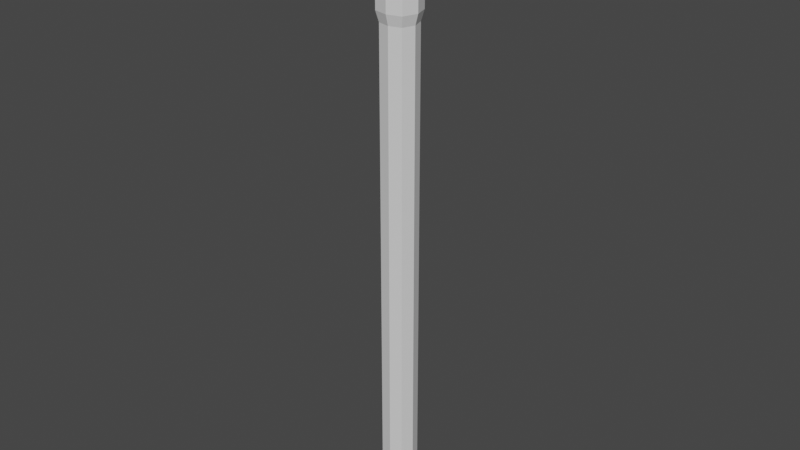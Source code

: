 # Source: pully-handle.blend  (saved by Blender 2.90.8; exported with 4.5.12 LTS)
import bpy
from mathutils import Matrix  # noqa: F401  (used for matrix-valued properties, if any)

bpy.ops.wm.read_factory_settings(use_empty=True)
scene = bpy.context.scene
scene.name = 'Scene'

# ---- collections
col_collection = bpy.data.collections.new('Collection'); scene.collection.children.link(col_collection)

# ---- materials (node trees are filled in below, after node groups)
mat_material = bpy.data.materials.new('Material')
mat_material.alpha_threshold = 0.0
mat_material.use_transparent_shadow = False
mat_material.line_color = (0.0, 0.0, 0.0, 1.0)

# ---- material node trees
mat_material.use_nodes = True; mat_material.node_tree.nodes.clear()
_N = mat_material.node_tree.nodes; _L = mat_material.node_tree.links
n0 = _N.new('ShaderNodeOutputMaterial'); n0.name = 'Material Output'; n0.location = (300, 300)
n1 = _N.new('ShaderNodeBsdfPrincipled'); n1.name = 'Principled BSDF'; n1.location = (10, 300)
n1.distribution = 'GGX'
n1.subsurface_method = 'BURLEY'
n1.inputs[2].default_value = 0.4
n1.inputs[3].default_value = 1.45
n1.inputs[27].default_value = (0.0, 0.0, 0.0, 1.0)
n1.inputs[28].default_value = 1.0
_L.new(n1.outputs[0], n0.inputs[0])
n0.is_active_output = True

# ---- world
world_world = bpy.data.worlds.new('World'); scene.world = world_world
world_world.use_nodes = True; world_world.node_tree.nodes.clear()
_N = world_world.node_tree.nodes; _L = world_world.node_tree.links
n0 = _N.new('ShaderNodeOutputWorld'); n0.name = 'World Output'; n0.location = (300, 300)
n1 = _N.new('ShaderNodeBackground'); n1.name = 'Background'; n1.location = (10, 300)
n1.inputs[0].default_value = (0.05088, 0.05088, 0.05088, 1.0)
_L.new(n1.outputs[0], n0.inputs[0])
n0.is_active_output = True
world_world.color = (0.05088, 0.05088, 0.05088)
world_world.use_sun_shadow = False
world_world.sun_shadow_jitter_overblur = 0.0

# ---- meshes
me_cube = bpy.data.meshes.new('Cube')
me_cube.from_pydata([(1.0, 1.0, 1.0), (1.0, 1.0, -2.127), (1.0, -1.0, 1.0), (1.0, -1.0, -2.127), (-1.0, 1.0, 1.0), (-1.0, 1.0, -2.127), (-1.0, -1.0, 1.0), (-1.0, -1.0, -2.127), (0.0, 1.254, -2.127), (0.0, -1.254, 1.0), (0.0, -1.254, -2.127), (0.0, 1.254, 1.0), (-1.333, 0.0, -2.127), (1.333, 0.0, 1.0), (-1.333, 0.0, 1.0), (1.333, 0.0, -2.127), (0.0, 0.0, -2.127), (1.175, 1.175, 1.19), (1.175, 1.175, 1.065), (1.175, -1.175, 1.065), (-1.175, 1.175, 1.065), (-1.175, -1.175, 1.065), (0.0, -1.473, 1.065), (0.0, 1.473, 1.065), (1.566, 0.0, 1.065), (-1.566, 0.0, 1.065), (1.04, 1.04, 1.209), (1.175, -1.175, 1.19), (-1.175, 1.175, 1.19), (-1.175, -1.175, 1.19), (0.0, -1.473, 1.19), (0.0, 1.473, 1.19), (1.566, 0.0, 1.19), (-1.566, 0.0, 1.19), (1.163, 1.163, 1.234), (1.04, -1.04, 1.209), (-1.04, 1.04, 1.209), (-1.04, -1.04, 1.209), (0.0, -1.304, 1.209), (0.0, 1.304, 1.209), (1.386, 0.0, 1.209), (-1.386, 0.0, 1.209), (1.163, 1.163, 1.436), (1.163, -1.163, 1.234), (-1.163, 1.163, 1.234), (-1.163, -1.163, 1.234), (0.0, -1.459, 1.234), (0.0, 1.459, 1.234), (1.551, 0.0, 1.234), (-1.551, 0.0, 1.234), (1.074, 1.074, 1.457), (1.163, -1.163, 1.436), (-1.163, 1.163, 1.436), (-1.163, -1.163, 1.436), (0.0, -1.459, 1.436), (0.0, 1.459, 1.436), (1.551, 0.0, 1.436), (-1.551, 0.0, 1.436), (1.173, 1.173, 1.478), (1.074, -1.074, 1.457), (-1.074, 1.074, 1.457), (-1.074, -1.074, 1.457), (0.0, -1.347, 1.457), (0.0, 1.347, 1.457), (1.432, 0.0, 1.457), (-1.432, 0.0, 1.457), (1.173, 1.173, 1.658), (1.173, -1.173, 1.478), (-1.173, 1.173, 1.478), (-1.173, -1.173, 1.478), (0.0, -1.471, 1.478), (0.0, 1.471, 1.478), (1.564, 0.0, 1.478), (-1.564, 0.0, 1.478), (0.9299, 0.9299, 1.709), (1.173, -1.173, 1.658), (-1.173, 1.173, 1.658), (-1.173, -1.173, 1.658), (0.0, -1.471, 1.658), (0.0, 1.471, 1.658), (1.564, 0.0, 1.658), (-1.564, 0.0, 1.658), (0.3871, 0.3871, 1.751), (0.9299, -0.9299, 1.709), (-0.9299, 0.9299, 1.709), (-0.9299, -0.9299, 1.709), (0.0, -1.166, 1.709), (0.0, 1.166, 1.709), (1.24, 0.0, 1.709), (-1.24, 0.0, 1.709), (0.3871, -0.3871, 1.751), (-0.3871, 0.3871, 1.751), (-0.3871, -0.3871, 1.751), (0.0, -0.4854, 1.751), (0.0, 0.4854, 1.751), (0.5161, 0.0, 1.751), (-0.5161, 0.0, 1.751), (0.0, 0.0, 1.751)], [], [(11, 4, 20, 23), (10, 9, 6, 7), (12, 14, 4, 5), (16, 15, 3, 10), (15, 13, 2, 3), (8, 11, 0, 1), (5, 4, 11, 8), (12, 16, 10, 7), (3, 2, 9, 10), (6, 9, 22, 21), (0, 11, 23, 18), (5, 8, 16, 12), (1, 0, 13, 15), (8, 1, 15, 16), (7, 6, 14, 12), (13, 0, 18, 24), (23, 20, 28, 31), (24, 18, 17, 32), (21, 22, 30, 29), (20, 25, 33, 28), (9, 2, 19, 22), (14, 6, 21, 25), (4, 14, 25, 20), (2, 13, 24, 19), (29, 30, 38, 37), (28, 33, 41, 36), (30, 27, 35, 38), (33, 29, 37, 41), (18, 23, 31, 17), (19, 24, 32, 27), (25, 21, 29, 33), (22, 19, 27, 30), (38, 35, 43, 46), (41, 37, 45, 49), (35, 40, 48, 43), (26, 39, 47, 34), (32, 17, 26, 40), (31, 28, 36, 39), (17, 31, 39, 26), (27, 32, 40, 35), (43, 48, 56, 51), (34, 47, 55, 42), (47, 44, 52, 55), (48, 34, 42, 56), (36, 41, 49, 44), (37, 38, 46, 45), (40, 26, 34, 48), (39, 36, 44, 47), (56, 42, 50, 64), (53, 54, 62, 61), (52, 57, 65, 60), (54, 51, 59, 62), (49, 45, 53, 57), (46, 43, 51, 54), (44, 49, 57, 52), (45, 46, 54, 53), (61, 62, 70, 69), (60, 65, 73, 68), (62, 59, 67, 70), (65, 61, 69, 73), (55, 52, 60, 63), (42, 55, 63, 50), (51, 56, 64, 59), (57, 53, 61, 65), (73, 69, 77, 81), (67, 72, 80, 75), (58, 71, 79, 66), (71, 68, 76, 79), (64, 50, 58, 72), (63, 60, 68, 71), (50, 63, 71, 58), (59, 64, 72, 67), (66, 79, 87, 74), (79, 76, 84, 87), (80, 66, 74, 88), (77, 78, 86, 85), (70, 67, 75, 78), (68, 73, 81, 76), (69, 70, 78, 77), (72, 58, 66, 80), (88, 74, 82, 95), (85, 86, 93, 92), (84, 89, 96, 91), (86, 83, 90, 93), (75, 80, 88, 83), (81, 77, 85, 89), (78, 75, 83, 86), (76, 81, 89, 84), (97, 96, 92, 93), (95, 97, 93, 90), (82, 94, 97, 95), (94, 91, 96, 97), (87, 84, 91, 94), (74, 87, 94, 82), (83, 88, 95, 90), (89, 85, 92, 96)])
_uv = me_cube.uv_layers.new(name='UVMap')
_uv.uv.foreach_set('vector', [0.625, 0.375, 0.625, 0.25, 0.625, 0.25, 0.625, 0.375, 0.375, 0.875, 0.625, 0.875, 0.625, 1.0, 0.375, 1.0, 0.375, 0.125, 0.625, 0.125, 0.625, 0.25, 0.375, 0.25, 0.25, 0.625, 0.375, 0.625, 0.375, 0.75, 0.25, 0.75, 0.375, 0.625, 0.625, 0.625, 0.625, 0.75, 0.375, 0.75, 0.375, 0.375, 0.625, 0.375, 0.625, 0.5, 0.375, 0.5, 0.375, 0.25, 0.625, 0.25, 0.625, 0.375, 0.375, 0.375, 0.125, 0.625, 0.25, 0.625, 0.25, 0.75, 0.125, 0.75, 0.375, 0.75, 0.625, 0.75, 0.625, 0.875, 0.375, 0.875, 0.625, 1.0, 0.625, 0.875, 0.625, 0.875, 0.625, 1.0, 0.625, 0.5, 0.625, 0.375, 0.625, 0.375, 0.625, 0.5, 0.125, 0.5, 0.25, 0.5, 0.25, 0.625, 0.125, 0.625, 0.375, 0.5, 0.625, 0.5, 0.625, 0.625, 0.375, 0.625, 0.25, 0.5, 0.375, 0.5, 0.375, 0.625, 0.25, 0.625, 0.375, 0.0, 0.625, 0.0, 0.625, 0.125, 0.375, 0.125, 0.625, 0.625, 0.625, 0.5, 0.625, 0.5, 0.625, 0.625, 0.625, 0.375, 0.625, 0.25, 0.625, 0.25, 0.625, 0.375, 0.625, 0.625, 0.625, 0.5, 0.625, 0.5, 0.625, 0.625, 0.625, 1.0, 0.625, 0.875, 0.625, 0.875, 0.625, 1.0, 0.625, 0.25, 0.625, 0.125, 0.625, 0.125, 0.625, 0.25, 0.625, 0.875, 0.625, 0.75, 0.625, 0.75, 0.625, 0.875, 0.625, 0.125, 0.625, 0.0, 0.625, 0.0, 0.625, 0.125, 0.625, 0.25, 0.625, 0.125, 0.625, 0.125, 0.625, 0.25, 0.625, 0.75, 0.625, 0.625, 0.625, 0.625, 0.625, 0.75, 0.625, 1.0, 0.625, 0.875, 0.625, 0.875, 0.625, 1.0, 0.625, 0.25, 0.625, 0.125, 0.625, 0.125, 0.625, 0.25, 0.625, 0.875, 0.625, 0.75, 0.625, 0.75, 0.625, 0.875, 0.625, 0.125, 0.625, 0.0, 0.625, 0.0, 0.625, 0.125, 0.625, 0.5, 0.625, 0.375, 0.625, 0.375, 0.625, 0.5, 0.625, 0.75, 0.625, 0.625, 0.625, 0.625, 0.625, 0.75, 0.625, 0.125, 0.625, 0.0, 0.625, 0.0, 0.625, 0.125, 0.625, 0.875, 0.625, 0.75, 0.625, 0.75, 0.625, 0.875, 0.625, 0.875, 0.625, 0.75, 0.625, 0.75, 0.625, 0.875, 0.625, 0.125, 0.625, 0.0, 0.625, 0.0, 0.625, 0.125, 0.625, 0.75, 0.625, 0.625, 0.625, 0.625, 0.625, 0.75, 0.625, 0.5, 0.625, 0.375, 0.625, 0.375, 0.625, 0.5, 0.625, 0.625, 0.625, 0.5, 0.625, 0.5, 0.625, 0.625, 0.625, 0.375, 0.625, 0.25, 0.625, 0.25, 0.625, 0.375, 0.625, 0.5, 0.625, 0.375, 0.625, 0.375, 0.625, 0.5, 0.625, 0.75, 0.625, 0.625, 0.625, 0.625, 0.625, 0.75, 0.625, 0.75, 0.625, 0.625, 0.625, 0.625, 0.625, 0.75, 0.625, 0.5, 0.625, 0.375, 0.625, 0.375, 0.625, 0.5, 0.625, 0.375, 0.625, 0.25, 0.625, 0.25, 0.625, 0.375, 0.625, 0.625, 0.625, 0.5, 0.625, 0.5, 0.625, 0.625, 0.625, 0.25, 0.625, 0.125, 0.625, 0.125, 0.625, 0.25, 0.625, 1.0, 0.625, 0.875, 0.625, 0.875, 0.625, 1.0, 0.625, 0.625, 0.625, 0.5, 0.625, 0.5, 0.625, 0.625, 0.625, 0.375, 0.625, 0.25, 0.625, 0.25, 0.625, 0.375, 0.625, 0.625, 0.625, 0.5, 0.625, 0.5, 0.625, 0.625, 0.625, 1.0, 0.625, 0.875, 0.625, 0.875, 0.625, 1.0, 0.625, 0.25, 0.625, 0.125, 0.625, 0.125, 0.625, 0.25, 0.625, 0.875, 0.625, 0.75, 0.625, 0.75, 0.625, 0.875, 0.625, 0.125, 0.625, 0.0, 0.625, 0.0, 0.625, 0.125, 0.625, 0.875, 0.625, 0.75, 0.625, 0.75, 0.625, 0.875, 0.625, 0.25, 0.625, 0.125, 0.625, 0.125, 0.625, 0.25, 0.625, 1.0, 0.625, 0.875, 0.625, 0.875, 0.625, 1.0, 0.625, 1.0, 0.625, 0.875, 0.625, 0.875, 0.625, 1.0, 0.625, 0.25, 0.625, 0.125, 0.625, 0.125, 0.625, 0.25, 0.625, 0.875, 0.625, 0.75, 0.625, 0.75, 0.625, 0.875, 0.625, 0.125, 0.625, 0.0, 0.625, 0.0, 0.625, 0.125, 0.625, 0.375, 0.625, 0.25, 0.625, 0.25, 0.625, 0.375, 0.625, 0.5, 0.625, 0.375, 0.625, 0.375, 0.625, 0.5, 0.625, 0.75, 0.625, 0.625, 0.625, 0.625, 0.625, 0.75, 0.625, 0.125, 0.625, 0.0, 0.625, 0.0, 0.625, 0.125, 0.625, 0.125, 0.625, 0.0, 0.625, 0.0, 0.625, 0.125, 0.625, 0.75, 0.625, 0.625, 0.625, 0.625, 0.625, 0.75, 0.625, 0.5, 0.625, 0.375, 0.625, 0.375, 0.625, 0.5, 0.625, 0.375, 0.625, 0.25, 0.625, 0.25, 0.625, 0.375, 0.625, 0.625, 0.625, 0.5, 0.625, 0.5, 0.625, 0.625, 0.625, 0.375, 0.625, 0.25, 0.625, 0.25, 0.625, 0.375, 0.625, 0.5, 0.625, 0.375, 0.625, 0.375, 0.625, 0.5, 0.625, 0.75, 0.625, 0.625, 0.625, 0.625, 0.625, 0.75, 0.625, 0.5, 0.625, 0.375, 0.625, 0.375, 0.625, 0.5, 0.625, 0.375, 0.625, 0.25, 0.625, 0.25, 0.625, 0.375, 0.625, 0.625, 0.625, 0.5, 0.625, 0.5, 0.625, 0.625, 0.625, 1.0, 0.625, 0.875, 0.625, 0.875, 0.625, 1.0, 0.625, 0.875, 0.625, 0.75, 0.625, 0.75, 0.625, 0.875, 0.625, 0.25, 0.625, 0.125, 0.625, 0.125, 0.625, 0.25, 0.625, 1.0, 0.625, 0.875, 0.625, 0.875, 0.625, 1.0, 0.625, 0.625, 0.625, 0.5, 0.625, 0.5, 0.625, 0.625, 0.625, 0.625, 0.625, 0.5, 0.625, 0.5, 0.625, 0.625, 0.625, 1.0, 0.625, 0.875, 0.625, 0.875, 0.625, 1.0, 0.625, 0.25, 0.625, 0.125, 0.625, 0.125, 0.625, 0.25, 0.625, 0.875, 0.625, 0.75, 0.625, 0.75, 0.625, 0.875, 0.625, 0.75, 0.625, 0.625, 0.625, 0.625, 0.625, 0.75, 0.625, 0.125, 0.625, 0.0, 0.625, 0.0, 0.625, 0.125, 0.625, 0.875, 0.625, 0.75, 0.625, 0.75, 0.625, 0.875, 0.625, 0.25, 0.625, 0.125, 0.625, 0.125, 0.625, 0.25, 0.75, 0.625, 0.875, 0.625, 0.875, 0.75, 0.75, 0.75, 0.625, 0.625, 0.75, 0.625, 0.75, 0.75, 0.625, 0.75, 0.625, 0.5, 0.75, 0.5, 0.75, 0.625, 0.625, 0.625, 0.75, 0.5, 0.875, 0.5, 0.875, 0.625, 0.75, 0.625, 0.625, 0.375, 0.625, 0.25, 0.625, 0.25, 0.625, 0.375, 0.625, 0.5, 0.625, 0.375, 0.625, 0.375, 0.625, 0.5, 0.625, 0.75, 0.625, 0.625, 0.625, 0.625, 0.625, 0.75, 0.625, 0.125, 0.625, 0.0, 0.625, 0.0, 0.625, 0.125])
me_cube.materials.append(mat_material)
me_cube.use_remesh_preserve_volume = False
me_cube.use_remesh_preserve_attributes = False
me_cube.use_mirror_vertex_groups = False
me_cube.update()

# ---- objects
ob_cube = bpy.data.objects.new('Cube', me_cube)

# ---- transforms, parenting, visibility, modifiers, constraints
ob_cube.location = (0.0, 0.0, 0.0)
ob_cube.scale = (0.3882, 0.3882, 5.009)
ob_cube.lock_rotations_4d = False
ob_cube.empty_display_type = 'ARROWS'
ob_cube.lineart.crease_threshold = 0.0

# ---- collection membership
col_collection.objects.link(ob_cube)

# ---- scene / render settings (as saved in the file)
scene.frame_start = 1; scene.frame_end = 250; scene.frame_set(1)
scene.render.engine = 'BLENDER_EEVEE_NEXT'
scene.cycles.use_denoising = False
scene.cycles.samples = 128
scene.cycles.sampling_pattern = 'TABULATED_SOBOL'
scene.cycles.use_adaptive_sampling = False
scene.cycles.use_light_tree = False
scene.view_settings.view_transform = 'Filmic'
bpy.context.view_layer.update()

# ---- added for rendering (the .blend has no active camera and no usable light): camera, sun
cam_auto = bpy.data.cameras.new('AutoCamera')
cam_auto.lens = 50.0
cam_auto.sensor_width = 36.0
cam_auto.clip_end = 1000.0
ob_auto_camera = bpy.data.objects.new('AutoCamera', cam_auto)
scene.collection.objects.link(ob_auto_camera)
ob_auto_camera.location = (18.0411, -21.6493, 13.4911)
ob_auto_camera.rotation_euler = (1.09748, -7.21219e-08, 0.694738)
scene.camera = ob_auto_camera
light_auto_sun = bpy.data.lights.new('AutoSun', 'SUN')
light_auto_sun.energy = 3.0
light_auto_sun.angle = 0.0523599
ob_auto_sun = bpy.data.objects.new('AutoSun', light_auto_sun)
scene.collection.objects.link(ob_auto_sun)
ob_auto_sun.rotation_euler = (0.872665, 0.174533, 0.523599)
bpy.context.view_layer.update()
